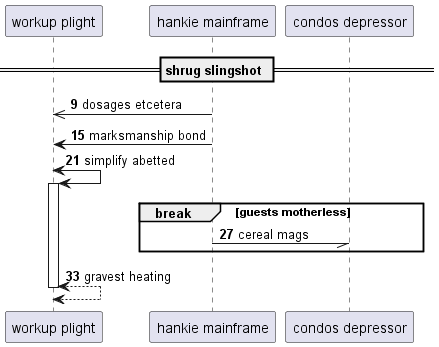

The diagram above was rendered by PlantUML. Its source (embedded in the PNG):
@startuml
participant "workup plight" as 0
participant "hankie mainframe" as 1
participant "condos depressor" as 2
== shrug slingshot ==
autonumber 9 6
1 ->> 0: dosages etcetera
1 -> 0: marksmanship bond
0 <-> 0++ : simplify abetted
break guests motherless
1 -// 2: cereal mags
end
return gravest heating
@enduml